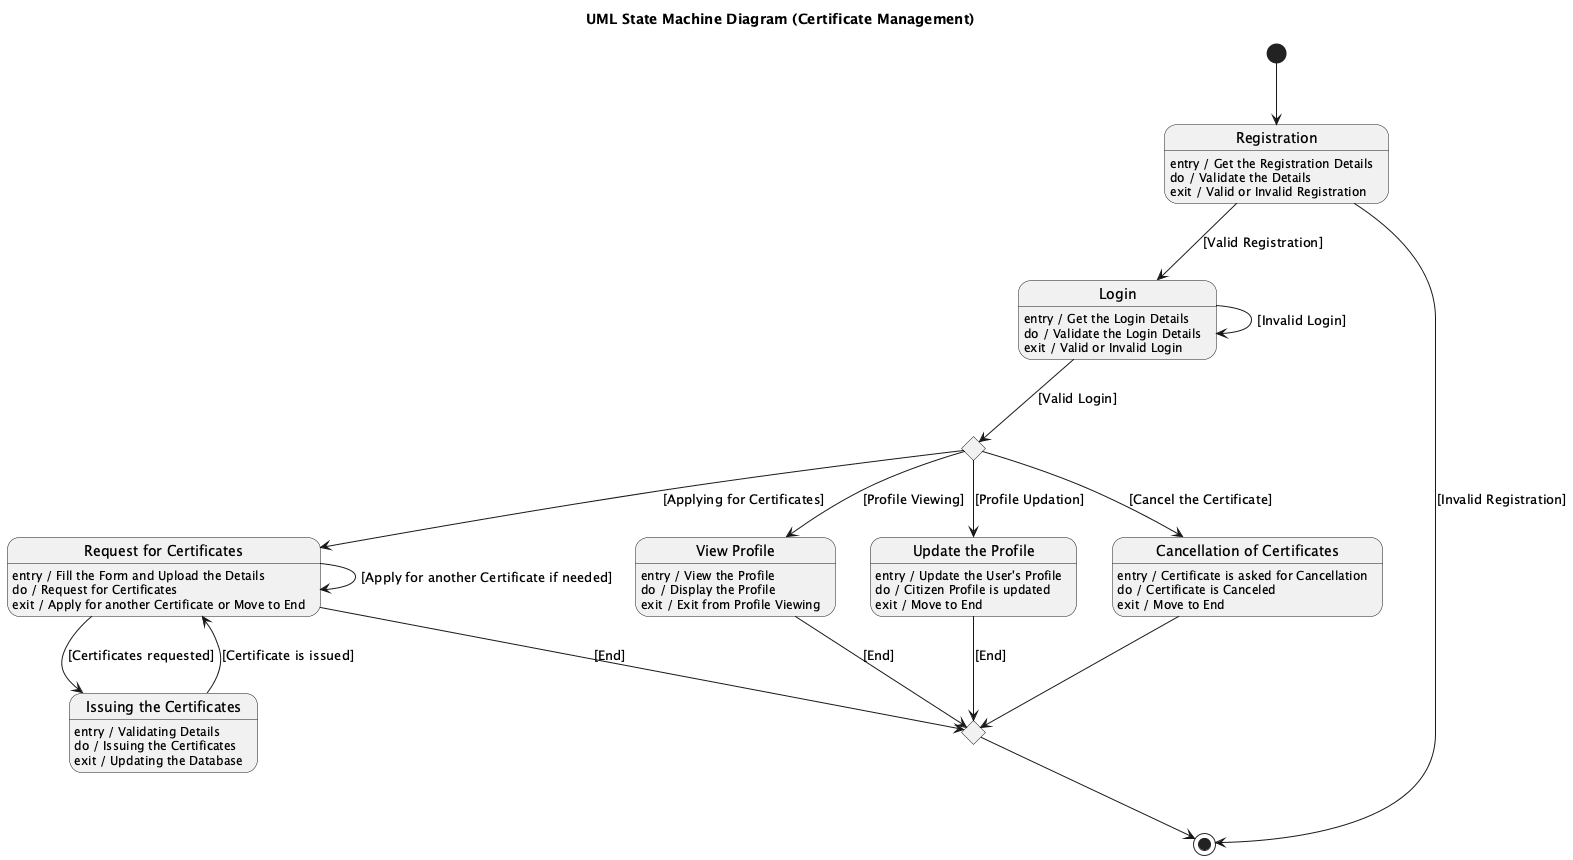

The diagram above was rendered by PlantUML. Its source (embedded in the PNG):
@startuml
title UML State Machine Diagram (Certificate Management)


[*] --> Registration

state Registration
Registration : entry / Get the Registration Details
Registration : do / Validate the Details
Registration : exit / Valid or Invalid Registration


Registration --> [*] : [Invalid Registration]


Registration --> Login : [Valid Registration]


state Login
Login : entry / Get the Login Details
Login : do / Validate the Login Details
Login : exit / Valid or Invalid Login


Login --> Login : [Invalid Login]


Login --> Choice1 : [Valid Login]


state Choice1 <<choice>>

Choice1 --> CancelCert : [Cancel the Certificate]
Choice1 --> RequestCert : [Applying for Certificates]
Choice1 --> ViewProfile : [Profile Viewing]
Choice1 --> UpdateProfile : [Profile Updation]


state "Cancellation of Certificates" as CancelCert
CancelCert : entry / Certificate is asked for Cancellation
CancelCert : do / Certificate is Canceled
CancelCert : exit / Move to End

CancelCert --> EndMerge

state "Request for Certificates" as RequestCert
RequestCert : entry / Fill the Form and Upload the Details
RequestCert : do / Request for Certificates
RequestCert : exit / Apply for another Certificate or Move to End

RequestCert --> RequestCert : [Apply for another Certificate if needed]

RequestCert --> IssueCert : [Certificates requested]

state "Issuing the Certificates" as IssueCert
IssueCert : entry / Validating Details
IssueCert : do / Issuing the Certificates
IssueCert : exit / Updating the Database

IssueCert --> RequestCert : [Certificate is issued]
RequestCert --> EndMerge : [End]

state "View Profile" as ViewProfile
ViewProfile : entry / View the Profile
ViewProfile : do / Display the Profile
ViewProfile : exit / Exit from Profile Viewing

ViewProfile --> EndMerge : [End]


state "Update the Profile" as UpdateProfile
UpdateProfile : entry / Update the User's Profile
UpdateProfile : do / Citizen Profile is updated
UpdateProfile : exit / Move to End

UpdateProfile --> EndMerge : [End]


state EndMerge <<choice>>

EndMerge --> [*]

@enduml